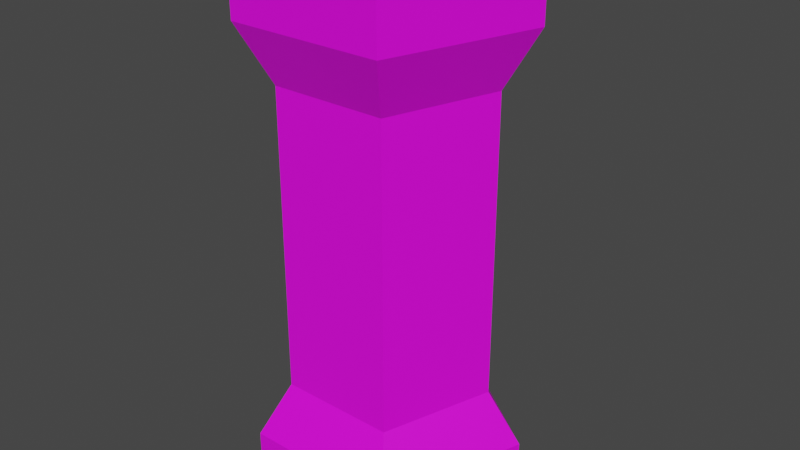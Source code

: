 # Source: Pillar01.blend  (saved by Blender 4.2.66; exported with 4.5.12 LTS)
import bpy
from mathutils import Matrix  # noqa: F401  (used for matrix-valued properties, if any)

bpy.ops.wm.read_factory_settings(use_empty=True)
scene = bpy.context.scene
scene.name = 'Scene'

# ---- collections
col_collection = bpy.data.collections.new('Collection'); scene.collection.children.link(col_collection)

# ---- images (referenced by path relative to the original .blend; pixels are not part of the script)
import os
ASSET_DIR = os.environ.get("B2B_ASSET_DIR", "")  # directory of the original .blend (textures are referenced by path, not embedded)
HERE = os.path.dirname(os.path.abspath(__file__))  # packed textures are extracted next to this script under _unpacked/

def load_image(name, relpath, width, height, colorspace="sRGB"):
    """Load a texture the original file referenced (path relative to the .blend, or extracted next to this script)."""
    p = next((c for c in (os.path.join(HERE, relpath), os.path.join(ASSET_DIR, relpath)) if relpath and os.path.exists(c)), "")
    if p:
        img = bpy.data.images.load(p, check_existing=True)
        img.name = name
    else:  # same state as the original file: an image datablock whose file is absent (Cycles renders it pink)
        img = bpy.data.images.new(name, width, height)
        img.source = "FILE"
        img.filepath = "//" + (relpath or name)
    img.colorspace_settings.name = colorspace
    return img
img_pillar01_a_png_001 = load_image('Pillar01_a.png.001', 'Pillar01_a.png', 1024, 1024, 'sRGB')

# ---- materials (node trees are filled in below, after node groups)
mat_primary = bpy.data.materials.new('Primary')
mat_primary.alpha_threshold = 0.0
mat_primary.use_transparent_shadow = False
mat_primary.line_color = (0.0, 0.0, 0.0, 1.0)

# ---- material node trees
mat_primary.use_nodes = True; mat_primary.node_tree.nodes.clear()
_N = mat_primary.node_tree.nodes; _L = mat_primary.node_tree.links
n0 = _N.new('ShaderNodeOutputMaterial'); n0.name = 'Material Output'; n0.location = (300, 300)
n1 = _N.new('ShaderNodeBsdfPrincipled'); n1.name = 'Principled BSDF'; n1.location = (10, 300)
n1.distribution = 'GGX'
n1.subsurface_method = 'RANDOM_WALK_SKIN'
n1.inputs[3].default_value = 1.45
n1.inputs[27].default_value = (0.0, 0.0, 0.0, 1.0)
n1.inputs[28].default_value = 1.0
n2 = _N.new('ShaderNodeTexImage'); n2.name = 'Image Texture'; n2.location = (-280, 280)
n2.image = img_pillar01_a_png_001
n2.interpolation = 'Closest'
_L.new(n1.outputs[0], n0.inputs[0])
_L.new(n2.outputs[0], n1.inputs[0])
n0.is_active_output = True

# ---- world
world_world = bpy.data.worlds.new('World'); scene.world = world_world
world_world.use_nodes = True; world_world.node_tree.nodes.clear()
_N = world_world.node_tree.nodes; _L = world_world.node_tree.links
n0 = _N.new('ShaderNodeOutputWorld'); n0.name = 'World Output'; n0.location = (300, 300)
n1 = _N.new('ShaderNodeBackground'); n1.name = 'Background'; n1.location = (10, 300)
n1.inputs[0].default_value = (0.05088, 0.05088, 0.05088, 1.0)
_L.new(n1.outputs[0], n0.inputs[0])
n0.is_active_output = True
world_world.color = (0.05088, 0.05088, 0.05088)
world_world.use_sun_shadow = False
world_world.sun_shadow_jitter_overblur = 0.0

# ---- meshes
me_circle = bpy.data.meshes.new('Circle')
me_circle.from_pydata([(0.0, 0.5, 0.0), (-0.4755, 0.1545, 0.0), (-0.2939, -0.4045, 0.0), (0.2939, -0.4045, 0.0), (0.4755, 0.1545, 0.0), (0.0, 0.5, 2.0), (-0.4755, 0.1545, 2.0), (-0.2939, -0.4045, 2.0), (0.2939, -0.4045, 2.0), (0.4755, 0.1545, 2.0), (0.0, 0.0, 1.875), (0.2204, -0.3034, 1.561), (0.3566, 0.1159, 1.561), (-0.2204, -0.3034, 0.4163), (0.2204, -0.3034, 0.4163), (-0.3566, 0.1159, 0.4163), (-0.3566, 0.1159, 1.561), (0.0, 0.375, 1.561), (-0.2204, -0.3034, 1.561), (0.3566, 0.1159, 0.4163), (0.0, 0.375, 0.4163), (0.2939, -0.4045, 1.781), (-0.4755, 0.1545, 1.781), (0.4755, 0.1545, 1.781), (-0.2939, -0.4045, 1.781), (0.0, 0.5, 1.781), (0.4755, 0.1545, 0.2181), (-0.2939, -0.4045, 0.2181), (0.0, 0.5, 0.2181), (0.2939, -0.4045, 0.2181), (-0.4755, 0.1545, 0.2181)], [], [(23, 9, 8, 21), (24, 7, 6, 22), (25, 5, 9, 23), (21, 8, 7, 24), (22, 6, 5, 25), (8, 9, 10), (9, 5, 10), (5, 6, 10), (6, 7, 10), (7, 8, 10), (26, 19, 14, 29), (27, 13, 15, 30), (28, 20, 19, 26), (29, 14, 13, 27), (30, 15, 20, 28), (15, 16, 17, 20), (14, 11, 18, 13), (20, 17, 12, 19), (13, 18, 16, 15), (19, 12, 11, 14), (16, 22, 25, 17), (11, 21, 24, 18), (17, 25, 23, 12), (18, 24, 22, 16), (12, 23, 21, 11), (1, 30, 28, 0), (3, 29, 27, 2), (0, 28, 26, 4), (2, 27, 30, 1), (4, 26, 29, 3)])
_uv = me_circle.uv_layers.new(name='UVMap')
_uv.uv.foreach_set('vector', [0.5652, 0.5705, 0.5652, 0.6408, 0.7535, 0.6408, 0.7535, 0.5705, 0.0001929, 0.5705, 0.0001929, 0.6408, 0.1885, 0.6408, 0.1885, 0.5705, 0.3768, 0.5705, 0.3768, 0.6408, 0.5652, 0.6408, 0.5652, 0.5705, 0.7535, 0.5705, 0.7535, 0.6408, 0.9418, 0.6408, 0.9418, 0.5705, 0.1885, 0.5705, 0.1885, 0.6408, 0.3768, 0.6408, 0.3768, 0.5705, 0.7535, 0.6408, 0.6953, 0.8199, 0.8476, 0.7704, 0.6953, 0.8199, 0.8476, 0.9306, 0.8476, 0.7704, 0.8476, 0.9306, 1.0, 0.8199, 0.8476, 0.7704, 1.0, 0.8199, 0.9418, 0.6408, 0.8476, 0.7704, 0.9418, 0.6408, 0.7535, 0.6408, 0.8476, 0.7704, 0.5652, 0.06987, 0.5848, 0.1306, 0.7166, 0.1306, 0.7535, 0.06987, 0.0001928, 0.06987, 0.02598, 0.1306, 0.1578, 0.1306, 0.1885, 0.06987, 0.3768, 0.06987, 0.4014, 0.1306, 0.5332, 0.1306, 0.5652, 0.06987, 0.7535, 0.06987, 0.7743, 0.1306, 0.9062, 0.1306, 0.9418, 0.06987, 0.1885, 0.06987, 0.2118, 0.1306, 0.3437, 0.1306, 0.3768, 0.06987, 0.2118, 0.1306, 0.2118, 0.5029, 0.3437, 0.5029, 0.3437, 0.1306, 0.7743, 0.1306, 0.7743, 0.5029, 0.9062, 0.5029, 0.9062, 0.1306, 0.4014, 0.1306, 0.4014, 0.5029, 0.5332, 0.5029, 0.5332, 0.1306, 0.02598, 0.1306, 0.02598, 0.5029, 0.1578, 0.5029, 0.1578, 0.1306, 0.5848, 0.1306, 0.5848, 0.5029, 0.7166, 0.5029, 0.7166, 0.1306, 0.2118, 0.5029, 0.1885, 0.5705, 0.3768, 0.5705, 0.3437, 0.5029, 0.7743, 0.5029, 0.7535, 0.5705, 0.9418, 0.5705, 0.9062, 0.5029, 0.4014, 0.5029, 0.3768, 0.5705, 0.5652, 0.5705, 0.5332, 0.5029, 0.02598, 0.5029, 0.0001929, 0.5705, 0.1885, 0.5705, 0.1578, 0.5029, 0.5848, 0.5029, 0.5652, 0.5705, 0.7535, 0.5705, 0.7166, 0.5029, 0.1885, 2.98e-08, 0.1885, 0.06987, 0.3768, 0.06987, 0.3768, 2.98e-08, 0.7535, 2.384e-07, 0.7535, 0.06987, 0.9418, 0.06987, 0.9418, 2.384e-07, 0.3768, 2.98e-08, 0.3768, 0.06987, 0.5652, 0.06987, 0.5652, 0.0, 0.0001928, 5.96e-08, 0.0001928, 0.06987, 0.1885, 0.06987, 0.1885, 2.98e-08, 0.5652, 0.0, 0.5652, 0.06987, 0.7535, 0.06987, 0.7535, 2.384e-07])
me_circle.materials.append(mat_primary)
me_circle.update()

# ---- objects
ob_pillar01 = bpy.data.objects.new('Pillar01', me_circle)

# ---- transforms, parenting, visibility, modifiers, constraints
ob_pillar01.location = (0.0, 0.0, 0.0)

# ---- collection membership
col_collection.objects.link(ob_pillar01)

# ---- scene / render settings (as saved in the file)
scene.frame_start = 1; scene.frame_end = 250; scene.frame_set(1)
scene.render.engine = 'BLENDER_EEVEE_NEXT'
scene.cycles.sampling_pattern = 'TABULATED_SOBOL'
scene.cycles.use_light_tree = False
scene.view_settings.view_transform = 'Filmic'
bpy.context.view_layer.update()

# ---- added for rendering (the .blend has no active camera and no usable light): camera, sun
cam_auto = bpy.data.cameras.new('AutoCamera')
cam_auto.lens = 50.0
cam_auto.sensor_width = 36.0
cam_auto.clip_end = 1000.0
ob_auto_camera = bpy.data.objects.new('AutoCamera', cam_auto)
scene.collection.objects.link(ob_auto_camera)
ob_auto_camera.location = (2.21333, -2.60825, 2.77066)
ob_auto_camera.rotation_euler = (1.09748, -7.21219e-08, 0.694738)
scene.camera = ob_auto_camera
light_auto_sun = bpy.data.lights.new('AutoSun', 'SUN')
light_auto_sun.energy = 3.0
light_auto_sun.angle = 0.0523599
ob_auto_sun = bpy.data.objects.new('AutoSun', light_auto_sun)
scene.collection.objects.link(ob_auto_sun)
ob_auto_sun.rotation_euler = (0.872665, 0.174533, 0.523599)
bpy.context.view_layer.update()
